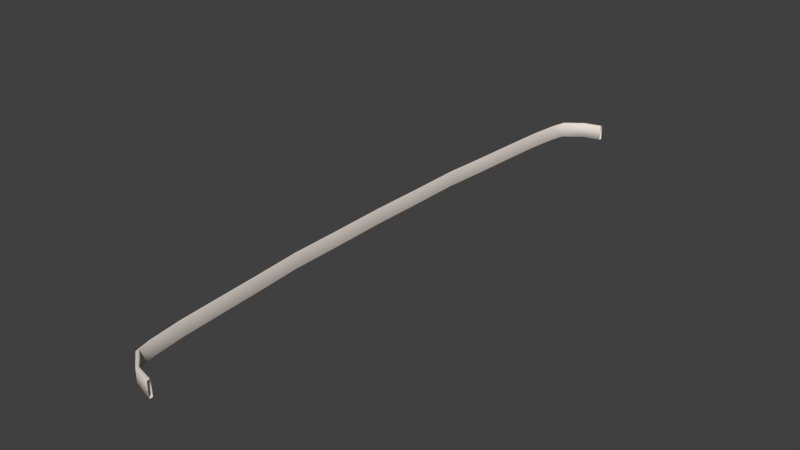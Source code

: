 # Source: rubber-band-chair-looped-half.blend  (saved by Blender 2.76.0; exported with 4.5.12 LTS)
import bpy
from mathutils import Matrix  # noqa: F401  (used for matrix-valued properties, if any)

bpy.ops.wm.read_factory_settings(use_empty=True)
scene = bpy.context.scene
scene.name = 'Scene'

# ---- collections
col_collection_1 = bpy.data.collections.new('Collection 1'); scene.collection.children.link(col_collection_1)

# ---- materials (node trees are filled in below, after node groups)
mat_mat = bpy.data.materials.new('Mat')
mat_mat.alpha_threshold = 0.0
mat_mat.use_transparent_shadow = False
mat_mat.diffuse_color = (0.8, 0.7256, 0.656, 1.0)
mat_mat.roughness = 0.5

# ---- material node trees

# ---- world
world_world = bpy.data.worlds.new('World'); scene.world = world_world
world_world.color = (0.05088, 0.05088, 0.05088)
world_world.use_sun_shadow = False
world_world.sun_shadow_jitter_overblur = 0.0
world_world.cycles.sampling_method = 'MANUAL'
world_world.cycles.sample_map_resolution = 256

# ---- meshes
me_untitled = bpy.data.meshes.new('Untitled')
me_untitled.from_pydata([(-5.21e-07, 3.352, -137.5), (-5.21e-07, 3.352, -136.0), (-5.21e-07, -3.352, -136.0), (-5.21e-07, -3.352, -137.5), (-8.231, 3.352, -135.5), (-8.14, 3.352, -134.0), (-8.14, -3.352, -134.0), (-8.231, -3.352, -135.5), (-16.21, 3.352, -129.3), (-16.03, 3.352, -127.8), (-16.03, -3.352, -127.8), (-16.21, -3.352, -129.3), (-17.85, 3.352, -122.5), (-17.65, 3.352, -121.1), (-17.65, -3.352, -121.1), (-17.85, -3.352, -122.5), (-19.59, 3.352, -108.4), (-19.37, 3.352, -107.2), (-19.37, -3.352, -107.2), (-19.59, -3.352, -108.4), (-20.7, 3.352, -90.93), (-20.47, 3.352, -89.91), (-20.47, -3.352, -89.91), (-20.7, -3.352, -90.93), (-21.86, 3.352, -70.74), (-21.62, 3.352, -69.95), (-21.62, -3.352, -69.95), (-21.86, -3.352, -70.74), (-23.43, 3.352, -48.39), (-23.17, 3.352, -47.85), (-23.17, -3.352, -47.85), (-23.43, -3.352, -48.39), (-23.53, 3.352, -24.57), (-23.26, 3.352, -24.29), (-23.26, -3.352, -24.29), (-23.53, -3.352, -24.57), (-23.89, 3.352, 5.915e-06), (-23.62, 3.352, 5.915e-06), (-23.62, -3.352, 3.783e-06), (-23.89, -3.352, 3.783e-06), (-23.53, 3.352, 24.57), (-23.26, 3.352, 24.29), (-23.26, -3.352, 24.29), (-23.53, -3.352, 24.57), (-23.43, 3.352, 48.39), (-23.17, 3.352, 47.85), (-23.17, -3.352, 47.85), (-23.43, -3.352, 48.39), (-21.86, 3.352, 70.74), (-21.62, 3.352, 69.95), (-21.62, -3.352, 69.95), (-21.86, -3.352, 70.74), (-20.7, 3.352, 90.93), (-20.47, 3.352, 89.91), (-20.47, -3.352, 89.91), (-20.7, -3.352, 90.93), (-19.59, 3.352, 108.4), (-19.37, 3.352, 107.2), (-19.37, -3.352, 107.2), (-19.59, -3.352, 108.4), (-17.85, 3.352, 122.5), (-17.65, 3.352, 121.1), (-17.65, -3.352, 121.1), (-17.85, -3.352, 122.5), (-16.21, 3.352, 129.3), (-16.03, 3.352, 127.8), (-16.03, -3.352, 127.8), (-16.21, -3.352, 129.3), (-8.231, 3.352, 135.5), (-8.14, 3.352, 134.0), (-8.14, -3.352, 134.0), (-8.231, -3.352, 135.5), (-5.21e-07, 3.352, 137.5), (-5.21e-07, 3.352, 136.0), (-5.21e-07, -3.352, 136.0), (-5.21e-07, -3.352, 137.5), (-5.21e-07, -3.476, -136.3), (-5.21e-07, 3.476, -137.2), (-5.21e-07, -3.476, -137.2), (-8.16, -3.476, -134.3), (-5.21e-07, 3.476, -136.3), (-8.211, 3.476, -135.1), (-8.211, -3.476, -135.1), (-16.07, -3.476, -128.2), (-8.16, 3.476, -134.3), (-16.17, 3.476, -129.0), (-16.17, -3.476, -129.0), (-17.7, -3.476, -121.4), (-16.07, 3.476, -128.2), (-17.81, 3.476, -122.2), (-17.81, -3.476, -122.2), (-19.42, -3.476, -107.4), (-17.7, 3.476, -121.4), (-19.55, 3.476, -108.1), (-19.55, -3.476, -108.1), (-20.52, -3.476, -90.14), (-19.42, 3.476, -107.4), (-20.65, 3.476, -90.71), (-20.65, -3.476, -90.71), (-21.67, -3.476, -70.12), (-20.52, 3.476, -90.14), (-21.81, 3.476, -70.56), (-21.81, -3.476, -70.56), (-23.23, -3.476, -47.97), (-21.67, 3.476, -70.12), (-23.37, 3.476, -48.27), (-23.32, 3.476, -24.35), (-23.83, 3.476, 5.954e-06), (-23.47, -3.476, -24.51), (-23.68, -3.476, 3.744e-06), (-23.23, 3.476, -47.97), (-23.47, 3.476, -24.51), (-23.37, -3.476, -48.27), (-23.32, -3.476, -24.35), (-23.32, 3.476, 24.35), (-23.37, 3.476, 48.27), (-23.47, -3.476, 24.51), (-23.23, -3.476, 47.97), (-23.68, 3.476, 5.954e-06), (-23.47, 3.476, 24.51), (-23.83, -3.476, 3.744e-06), (-23.32, -3.476, 24.35), (-23.23, 3.476, 47.97), (-21.81, 3.476, 70.56), (-23.37, -3.476, 48.27), (-21.67, -3.476, 70.12), (-21.67, 3.476, 70.12), (-20.65, 3.476, 90.71), (-21.81, -3.476, 70.56), (-20.52, -3.476, 90.14), (-20.52, 3.476, 90.14), (-19.55, 3.476, 108.1), (-20.65, -3.476, 90.71), (-19.42, -3.476, 107.4), (-19.42, 3.476, 107.4), (-17.81, 3.476, 122.2), (-19.55, -3.476, 108.1), (-17.7, -3.476, 121.4), (-17.7, 3.476, 121.4), (-16.17, 3.476, 129.0), (-17.81, -3.476, 122.2), (-16.07, -3.476, 128.2), (-16.07, 3.476, 128.2), (-8.211, 3.476, 135.1), (-16.17, -3.476, 129.0), (-8.16, -3.476, 134.3), (-8.16, 3.476, 134.3), (-5.21e-07, 3.476, 137.2), (-8.211, -3.476, 135.1), (-5.21e-07, -3.476, 136.3), (-5.21e-07, 3.476, 136.3), (-5.21e-07, -3.476, 137.2)], [], [(81, 84, 80, 77), (5, 6, 2, 1), (79, 82, 78, 76), (7, 4, 0, 3), (85, 88, 84, 81), (9, 10, 6, 5), (83, 86, 82, 79), (11, 8, 4, 7), (89, 92, 88, 85), (13, 14, 10, 9), (87, 90, 86, 83), (15, 12, 8, 11), (93, 96, 92, 89), (17, 18, 14, 13), (91, 94, 90, 87), (19, 16, 12, 15), (97, 100, 96, 93), (21, 22, 18, 17), (95, 98, 94, 91), (23, 20, 16, 19), (101, 104, 100, 97), (25, 26, 22, 21), (99, 102, 98, 95), (27, 24, 20, 23), (105, 110, 104, 101), (29, 30, 26, 25), (103, 112, 102, 99), (31, 28, 24, 27), (111, 106, 110, 105), (33, 34, 30, 29), (113, 108, 112, 103), (35, 32, 28, 31), (107, 118, 106, 111), (37, 38, 34, 33), (109, 120, 108, 113), (39, 36, 32, 35), (119, 114, 118, 107), (41, 42, 38, 37), (121, 116, 120, 109), (43, 40, 36, 39), (115, 122, 114, 119), (45, 46, 42, 41), (117, 124, 116, 121), (47, 44, 40, 43), (123, 126, 122, 115), (49, 50, 46, 45), (125, 128, 124, 117), (51, 48, 44, 47), (127, 130, 126, 123), (53, 54, 50, 49), (129, 132, 128, 125), (55, 52, 48, 51), (131, 134, 130, 127), (57, 58, 54, 53), (133, 136, 132, 129), (59, 56, 52, 55), (135, 138, 134, 131), (61, 62, 58, 57), (137, 140, 136, 133), (63, 60, 56, 59), (139, 142, 138, 135), (65, 66, 62, 61), (141, 144, 140, 137), (67, 64, 60, 63), (143, 146, 142, 139), (69, 70, 66, 65), (145, 148, 144, 141), (71, 68, 64, 67), (147, 150, 146, 143), (73, 74, 70, 69), (149, 151, 148, 145), (75, 72, 68, 71), (1, 80, 84, 5), (4, 81, 77, 0), (3, 78, 82, 7), (6, 79, 76, 2), (5, 84, 88, 9), (8, 85, 81, 4), (7, 82, 86, 11), (10, 83, 79, 6), (9, 88, 92, 13), (12, 89, 85, 8), (11, 86, 90, 15), (14, 87, 83, 10), (13, 92, 96, 17), (16, 93, 89, 12), (15, 90, 94, 19), (18, 91, 87, 14), (17, 96, 100, 21), (20, 97, 93, 16), (19, 94, 98, 23), (22, 95, 91, 18), (21, 100, 104, 25), (24, 101, 97, 20), (23, 98, 102, 27), (26, 99, 95, 22), (25, 104, 110, 29), (28, 105, 101, 24), (27, 102, 112, 31), (30, 103, 99, 26), (29, 110, 106, 33), (32, 111, 105, 28), (31, 112, 108, 35), (34, 113, 103, 30), (33, 106, 118, 37), (36, 107, 111, 32), (35, 108, 120, 39), (38, 109, 113, 34), (37, 118, 114, 41), (40, 119, 107, 36), (39, 120, 116, 43), (42, 121, 109, 38), (41, 114, 122, 45), (44, 115, 119, 40), (43, 116, 124, 47), (46, 117, 121, 42), (45, 122, 126, 49), (48, 123, 115, 44), (47, 124, 128, 51), (50, 125, 117, 46), (49, 126, 130, 53), (52, 127, 123, 48), (51, 128, 132, 55), (54, 129, 125, 50), (53, 130, 134, 57), (56, 131, 127, 52), (55, 132, 136, 59), (58, 133, 129, 54), (57, 134, 138, 61), (60, 135, 131, 56), (59, 136, 140, 63), (62, 137, 133, 58), (61, 138, 142, 65), (64, 139, 135, 60), (63, 140, 144, 67), (66, 141, 137, 62), (65, 142, 146, 69), (68, 143, 139, 64), (67, 144, 148, 71), (70, 145, 141, 66), (69, 146, 150, 73), (72, 147, 143, 68), (71, 148, 151, 75), (74, 149, 145, 70)])
me_untitled.polygons.foreach_set('use_smooth', [True] * 144)
_k = set([(76, 79), (77, 81), (78, 82), (79, 83), (80, 84), (81, 85), (82, 86), (83, 87), (84, 88), (85, 89), (86, 90), (87, 91), (88, 92), (89, 93), (90, 94), (91, 95), (92, 96), (93, 97), (94, 98), (95, 99), (96, 100), (97, 101), (98, 102), (99, 103), (100, 104), (101, 105), (102, 112), (103, 113), (104, 110), (105, 111), (106, 110), (106, 118), (107, 111), (107, 119), (108, 112), (108, 120), (109, 113), (109, 121), (114, 118), (114, 122), (115, 119), (115, 123), (116, 120), (116, 124), (117, 121), (117, 125), (122, 126), (123, 127), (124, 128), (125, 129), (126, 130), (127, 131), (128, 132), (129, 133), (130, 134), (131, 135), (132, 136), (133, 137), (134, 138), (135, 139), (136, 140), (137, 141), (138, 142), (139, 143), (140, 144), (141, 145), (142, 146), (143, 147), (144, 148), (145, 149), (146, 150), (148, 151)])
me_untitled.attributes.new('sharp_edge', 'BOOLEAN', 'EDGE').data.foreach_set('value', [ (min(e.vertices), max(e.vertices)) in _k for e in me_untitled.edges])
_uv = me_untitled.uv_layers.new(name='UVW')
_uv.uv.foreach_set('vector', [0.05551, 0.7222, 0.1945, 0.7222, 0.1945, 0.75, 0.05551, 0.75, 0.25, 0.7222, 0.5, 0.7222, 0.5, 0.75, 0.25, 0.75, 0.5555, 0.7222, 0.6945, 0.7222, 0.6945, 0.75, 0.5555, 0.75, 0.75, 0.7222, 1.0, 0.7222, 1.0, 0.75, 0.75, 0.75, 0.05551, 0.6944, 0.1945, 0.6944, 0.1945, 0.7222, 0.05551, 0.7222, 0.25, 0.6944, 0.5, 0.6944, 0.5, 0.7222, 0.25, 0.7222, 0.5555, 0.6944, 0.6945, 0.6944, 0.6945, 0.7222, 0.5555, 0.7222, 0.75, 0.6944, 1.0, 0.6944, 1.0, 0.7222, 0.75, 0.7222, 0.05551, 0.6667, 0.1945, 0.6667, 0.1945, 0.6944, 0.05551, 0.6944, 0.25, 0.6667, 0.5, 0.6667, 0.5, 0.6944, 0.25, 0.6944, 0.5555, 0.6667, 0.6945, 0.6667, 0.6945, 0.6944, 0.5555, 0.6944, 0.75, 0.6667, 1.0, 0.6667, 1.0, 0.6944, 0.75, 0.6944, 0.05551, 0.6389, 0.1945, 0.6389, 0.1945, 0.6667, 0.05551, 0.6667, 0.25, 0.6389, 0.5, 0.6389, 0.5, 0.6667, 0.25, 0.6667, 0.5555, 0.6389, 0.6945, 0.6389, 0.6945, 0.6667, 0.5555, 0.6667, 0.75, 0.6389, 1.0, 0.6389, 1.0, 0.6667, 0.75, 0.6667, 0.05551, 0.6111, 0.1945, 0.6111, 0.1945, 0.6389, 0.05551, 0.6389, 0.25, 0.6111, 0.5, 0.6111, 0.5, 0.6389, 0.25, 0.6389, 0.5555, 0.6111, 0.6945, 0.6111, 0.6945, 0.6389, 0.5555, 0.6389, 0.75, 0.6111, 1.0, 0.6111, 1.0, 0.6389, 0.75, 0.6389, 0.05551, 0.5833, 0.1945, 0.5833, 0.1945, 0.6111, 0.05551, 0.6111, 0.25, 0.5833, 0.5, 0.5833, 0.5, 0.6111, 0.25, 0.6111, 0.5555, 0.5833, 0.6945, 0.5833, 0.6945, 0.6111, 0.5555, 0.6111, 0.75, 0.5833, 1.0, 0.5833, 1.0, 0.6111, 0.75, 0.6111, 0.05551, 0.5556, 0.1945, 0.5556, 0.1945, 0.5833, 0.05551, 0.5833, 0.25, 0.5556, 0.5, 0.5556, 0.5, 0.5833, 0.25, 0.5833, 0.5555, 0.5556, 0.6945, 0.5556, 0.6945, 0.5833, 0.5555, 0.5833, 0.75, 0.5556, 1.0, 0.5556, 1.0, 0.5833, 0.75, 0.5833, 0.05551, 0.5278, 0.1945, 0.5278, 0.1945, 0.5556, 0.05551, 0.5556, 0.25, 0.5278, 0.5, 0.5278, 0.5, 0.5556, 0.25, 0.5556, 0.5555, 0.5278, 0.6945, 0.5278, 0.6945, 0.5556, 0.5555, 0.5556, 0.75, 0.5278, 1.0, 0.5278, 1.0, 0.5556, 0.75, 0.5556, 0.05551, 0.5, 0.1945, 0.5, 0.1945, 0.5278, 0.05551, 0.5278, 0.25, 0.5, 0.5, 0.5, 0.5, 0.5278, 0.25, 0.5278, 0.5555, 0.5, 0.6945, 0.5, 0.6945, 0.5278, 0.5555, 0.5278, 0.75, 0.5, 1.0, 0.5, 1.0, 0.5278, 0.75, 0.5278, 0.05551, 0.4722, 0.1945, 0.4722, 0.1945, 0.5, 0.05551, 0.5, 0.25, 0.4722, 0.5, 0.4722, 0.5, 0.5, 0.25, 0.5, 0.5555, 0.4722, 0.6945, 0.4722, 0.6945, 0.5, 0.5555, 0.5, 0.75, 0.4722, 1.0, 0.4722, 1.0, 0.5, 0.75, 0.5, 0.05551, 0.4444, 0.1945, 0.4444, 0.1945, 0.4722, 0.05551, 0.4722, 0.25, 0.4444, 0.5, 0.4444, 0.5, 0.4722, 0.25, 0.4722, 0.5555, 0.4444, 0.6945, 0.4444, 0.6945, 0.4722, 0.5555, 0.4722, 0.75, 0.4444, 1.0, 0.4444, 1.0, 0.4722, 0.75, 0.4722, 0.05551, 0.4167, 0.1945, 0.4167, 0.1945, 0.4444, 0.05551, 0.4444, 0.25, 0.4167, 0.5, 0.4167, 0.5, 0.4444, 0.25, 0.4444, 0.5555, 0.4167, 0.6945, 0.4167, 0.6945, 0.4444, 0.5555, 0.4444, 0.75, 0.4167, 1.0, 0.4167, 1.0, 0.4444, 0.75, 0.4444, 0.05551, 0.3889, 0.1945, 0.3889, 0.1945, 0.4167, 0.05551, 0.4167, 0.25, 0.3889, 0.5, 0.3889, 0.5, 0.4167, 0.25, 0.4167, 0.5555, 0.3889, 0.6945, 0.3889, 0.6945, 0.4167, 0.5555, 0.4167, 0.75, 0.3889, 1.0, 0.3889, 1.0, 0.4167, 0.75, 0.4167, 0.05551, 0.3611, 0.1945, 0.3611, 0.1945, 0.3889, 0.05551, 0.3889, 0.25, 0.3611, 0.5, 0.3611, 0.5, 0.3889, 0.25, 0.3889, 0.5555, 0.3611, 0.6945, 0.3611, 0.6945, 0.3889, 0.5555, 0.3889, 0.75, 0.3611, 1.0, 0.3611, 1.0, 0.3889, 0.75, 0.3889, 0.05551, 0.3333, 0.1945, 0.3333, 0.1945, 0.3611, 0.05551, 0.3611, 0.25, 0.3333, 0.5, 0.3333, 0.5, 0.3611, 0.25, 0.3611, 0.5555, 0.3333, 0.6945, 0.3333, 0.6945, 0.3611, 0.5555, 0.3611, 0.75, 0.3333, 1.0, 0.3333, 1.0, 0.3611, 0.75, 0.3611, 0.05551, 0.3056, 0.1945, 0.3056, 0.1945, 0.3333, 0.05551, 0.3333, 0.25, 0.3056, 0.5, 0.3056, 0.5, 0.3333, 0.25, 0.3333, 0.5555, 0.3056, 0.6945, 0.3056, 0.6945, 0.3333, 0.5555, 0.3333, 0.75, 0.3056, 1.0, 0.3056, 1.0, 0.3333, 0.75, 0.3333, 0.05551, 0.2778, 0.1945, 0.2778, 0.1945, 0.3056, 0.05551, 0.3056, 0.25, 0.2778, 0.5, 0.2778, 0.5, 0.3056, 0.25, 0.3056, 0.5555, 0.2778, 0.6945, 0.2778, 0.6945, 0.3056, 0.5555, 0.3056, 0.75, 0.2778, 1.0, 0.2778, 1.0, 0.3056, 0.75, 0.3056, 0.05551, 0.25, 0.1945, 0.25, 0.1945, 0.2778, 0.05551, 0.2778, 0.25, 0.25, 0.5, 0.25, 0.5, 0.2778, 0.25, 0.2778, 0.5555, 0.25, 0.6945, 0.25, 0.6945, 0.2778, 0.5555, 0.2778, 0.75, 0.25, 1.0, 0.25, 1.0, 0.2778, 0.75, 0.2778, 0.25, 0.75, 0.1945, 0.75, 0.1945, 0.7222, 0.25, 0.7222, 0.0, 0.7222, 0.05551, 0.7222, 0.05551, 0.75, 0.0, 0.75, 0.75, 0.75, 0.6945, 0.75, 0.6945, 0.7222, 0.75, 0.7222, 0.5, 0.7222, 0.5555, 0.7222, 0.5555, 0.75, 0.5, 0.75, 0.25, 0.7222, 0.1945, 0.7222, 0.1945, 0.6944, 0.25, 0.6944, 0.0, 0.6944, 0.05551, 0.6944, 0.05551, 0.7222, 0.0, 0.7222, 0.75, 0.7222, 0.6945, 0.7222, 0.6945, 0.6944, 0.75, 0.6944, 0.5, 0.6944, 0.5555, 0.6944, 0.5555, 0.7222, 0.5, 0.7222, 0.25, 0.6944, 0.1945, 0.6944, 0.1945, 0.6667, 0.25, 0.6667, 0.0, 0.6667, 0.05551, 0.6667, 0.05551, 0.6944, 0.0, 0.6944, 0.75, 0.6944, 0.6945, 0.6944, 0.6945, 0.6667, 0.75, 0.6667, 0.5, 0.6667, 0.5555, 0.6667, 0.5555, 0.6944, 0.5, 0.6944, 0.25, 0.6667, 0.1945, 0.6667, 0.1945, 0.6389, 0.25, 0.6389, 0.0, 0.6389, 0.05551, 0.6389, 0.05551, 0.6667, 0.0, 0.6667, 0.75, 0.6667, 0.6945, 0.6667, 0.6945, 0.6389, 0.75, 0.6389, 0.5, 0.6389, 0.5555, 0.6389, 0.5555, 0.6667, 0.5, 0.6667, 0.25, 0.6389, 0.1945, 0.6389, 0.1945, 0.6111, 0.25, 0.6111, 0.0, 0.6111, 0.05551, 0.6111, 0.05551, 0.6389, 0.0, 0.6389, 0.75, 0.6389, 0.6945, 0.6389, 0.6945, 0.6111, 0.75, 0.6111, 0.5, 0.6111, 0.5555, 0.6111, 0.5555, 0.6389, 0.5, 0.6389, 0.25, 0.6111, 0.1945, 0.6111, 0.1945, 0.5833, 0.25, 0.5833, 0.0, 0.5833, 0.05551, 0.5833, 0.05551, 0.6111, 0.0, 0.6111, 0.75, 0.6111, 0.6945, 0.6111, 0.6945, 0.5833, 0.75, 0.5833, 0.5, 0.5833, 0.5555, 0.5833, 0.5555, 0.6111, 0.5, 0.6111, 0.25, 0.5833, 0.1945, 0.5833, 0.1945, 0.5556, 0.25, 0.5556, 0.0, 0.5556, 0.05551, 0.5556, 0.05551, 0.5833, 0.0, 0.5833, 0.75, 0.5833, 0.6945, 0.5833, 0.6945, 0.5556, 0.75, 0.5556, 0.5, 0.5556, 0.5555, 0.5556, 0.5555, 0.5833, 0.5, 0.5833, 0.25, 0.5556, 0.1945, 0.5556, 0.1945, 0.5278, 0.25, 0.5278, 0.0, 0.5278, 0.05551, 0.5278, 0.05551, 0.5556, 0.0, 0.5556, 0.75, 0.5556, 0.6945, 0.5556, 0.6945, 0.5278, 0.75, 0.5278, 0.5, 0.5278, 0.5555, 0.5278, 0.5555, 0.5556, 0.5, 0.5556, 0.25, 0.5278, 0.1945, 0.5278, 0.1945, 0.5, 0.25, 0.5, 0.0, 0.5, 0.05551, 0.5, 0.05551, 0.5278, 0.0, 0.5278, 0.75, 0.5278, 0.6945, 0.5278, 0.6945, 0.5, 0.75, 0.5, 0.5, 0.5, 0.5555, 0.5, 0.5555, 0.5278, 0.5, 0.5278, 0.25, 0.5, 0.1945, 0.5, 0.1945, 0.4722, 0.25, 0.4722, 0.0, 0.4722, 0.05551, 0.4722, 0.05551, 0.5, 0.0, 0.5, 0.75, 0.5, 0.6945, 0.5, 0.6945, 0.4722, 0.75, 0.4722, 0.5, 0.4722, 0.5555, 0.4722, 0.5555, 0.5, 0.5, 0.5, 0.25, 0.4722, 0.1945, 0.4722, 0.1945, 0.4444, 0.25, 0.4444, 0.0, 0.4444, 0.05551, 0.4444, 0.05551, 0.4722, 0.0, 0.4722, 0.75, 0.4722, 0.6945, 0.4722, 0.6945, 0.4444, 0.75, 0.4444, 0.5, 0.4444, 0.5555, 0.4444, 0.5555, 0.4722, 0.5, 0.4722, 0.25, 0.4444, 0.1945, 0.4444, 0.1945, 0.4167, 0.25, 0.4167, 0.0, 0.4167, 0.05551, 0.4167, 0.05551, 0.4444, 0.0, 0.4444, 0.75, 0.4444, 0.6945, 0.4444, 0.6945, 0.4167, 0.75, 0.4167, 0.5, 0.4167, 0.5555, 0.4167, 0.5555, 0.4444, 0.5, 0.4444, 0.25, 0.4167, 0.1945, 0.4167, 0.1945, 0.3889, 0.25, 0.3889, 0.0, 0.3889, 0.05551, 0.3889, 0.05551, 0.4167, 0.0, 0.4167, 0.75, 0.4167, 0.6945, 0.4167, 0.6945, 0.3889, 0.75, 0.3889, 0.5, 0.3889, 0.5555, 0.3889, 0.5555, 0.4167, 0.5, 0.4167, 0.25, 0.3889, 0.1945, 0.3889, 0.1945, 0.3611, 0.25, 0.3611, 0.0, 0.3611, 0.05551, 0.3611, 0.05551, 0.3889, 0.0, 0.3889, 0.75, 0.3889, 0.6945, 0.3889, 0.6945, 0.3611, 0.75, 0.3611, 0.5, 0.3611, 0.5555, 0.3611, 0.5555, 0.3889, 0.5, 0.3889, 0.25, 0.3611, 0.1945, 0.3611, 0.1945, 0.3333, 0.25, 0.3333, 0.0, 0.3333, 0.05551, 0.3333, 0.05551, 0.3611, 0.0, 0.3611, 0.75, 0.3611, 0.6945, 0.3611, 0.6945, 0.3333, 0.75, 0.3333, 0.5, 0.3333, 0.5555, 0.3333, 0.5555, 0.3611, 0.5, 0.3611, 0.25, 0.3333, 0.1945, 0.3333, 0.1945, 0.3056, 0.25, 0.3056, 0.0, 0.3056, 0.05551, 0.3056, 0.05551, 0.3333, 0.0, 0.3333, 0.75, 0.3333, 0.6945, 0.3333, 0.6945, 0.3056, 0.75, 0.3056, 0.5, 0.3056, 0.5555, 0.3056, 0.5555, 0.3333, 0.5, 0.3333, 0.25, 0.3056, 0.1945, 0.3056, 0.1945, 0.2778, 0.25, 0.2778, 0.0, 0.2778, 0.05551, 0.2778, 0.05551, 0.3056, 0.0, 0.3056, 0.75, 0.3056, 0.6945, 0.3056, 0.6945, 0.2778, 0.75, 0.2778, 0.5, 0.2778, 0.5555, 0.2778, 0.5555, 0.3056, 0.5, 0.3056, 0.25, 0.2778, 0.1945, 0.2778, 0.1945, 0.25, 0.25, 0.25, 0.0, 0.25, 0.05551, 0.25, 0.05551, 0.2778, 0.0, 0.2778, 0.75, 0.2778, 0.6945, 0.2778, 0.6945, 0.25, 0.75, 0.25, 0.5, 0.25, 0.5555, 0.25, 0.5555, 0.2778, 0.5, 0.2778])
me_untitled.materials.append(mat_mat)
me_untitled.use_remesh_preserve_volume = False
me_untitled.use_remesh_preserve_attributes = False
me_untitled.use_mirror_vertex_groups = False
me_untitled.update()
me_untitled.normals_split_custom_set([tuple(v) for v in zip(*[iter([-2.21e-08, 1.0, -3.778e-09, -3.781e-08, 1.0, -6.465e-09, 0.0, 1.0, 0.0, 0.0, 1.0, 0.0, 0.3654, 0.5888, 0.721, 0.3646, -0.5889, 0.7213, 0.1871, -0.6043, 0.7745, 0.1934, 0.6154, 0.7641, 2.07e-08, -1.0, 1.787e-07, 1.21e-08, -1.0, -8.28e-09, 0.0, -1.0, -2.712e-07, 0.0, -1.0, -2.712e-07, -0.3598, -0.5397, -0.7611, -0.3604, 0.5397, -0.7608, -0.2128, 0.5287, -0.8217, -0.2148, -0.5236, -0.8244, -1.296e-07, 1.0, -5.491e-08, -3.982e-07, 1.0, -2.308e-07, -3.781e-08, 1.0, -6.465e-09, -2.21e-08, 1.0, -3.778e-09, 0.7863, 0.463, 0.4091, 0.7856, -0.4631, 0.4102, 0.3646, -0.5889, 0.7213, 0.3654, 0.5888, 0.721, 3.906e-07, -1.0, 3.983e-08, 1.057e-07, -1.0, 3.804e-07, 1.21e-08, -1.0, -8.28e-09, 2.07e-08, -1.0, 1.787e-07, -0.7154, -0.4855, -0.5025, -0.716, 0.4854, -0.5017, -0.3604, 0.5397, -0.7608, -0.3598, -0.5397, -0.7611, -5.049e-07, 1.0, -2.89e-07, -3.372e-07, 1.0, -7.307e-08, -3.982e-07, 1.0, -2.308e-07, -1.296e-07, 1.0, -5.491e-08, 0.9427, 0.2964, 0.1534, 0.9427, -0.2964, 0.1534, 0.7856, -0.4631, 0.4102, 0.7863, 0.463, 0.4091, 2.847e-07, -1.0, -5.036e-08, 4.997e-07, -1.0, -1.123e-07, 1.057e-07, -1.0, 3.804e-07, 3.906e-07, -1.0, 3.983e-08, -0.9163, -0.357, -0.1818, -0.9162, 0.357, -0.1819, -0.716, 0.4854, -0.5017, -0.7154, -0.4855, -0.5025, -3.099e-07, 1.0, -4.288e-08, -2.84e-07, 1.0, -6.04e-08, -3.372e-07, 1.0, -7.307e-08, -5.049e-07, 1.0, -2.89e-07, 0.9666, 0.2434, 0.08075, 0.9666, -0.2434, 0.08058, 0.9427, -0.2964, 0.1534, 0.9427, 0.2964, 0.1534, 3.253e-07, -1.0, 1.751e-07, 2.593e-07, -1.0, -2.245e-08, 4.997e-07, -1.0, -1.123e-07, 2.847e-07, -1.0, -5.036e-08, -0.9534, -0.2857, -0.09754, -0.9533, 0.2857, -0.09773, -0.9162, 0.357, -0.1819, -0.9163, -0.357, -0.1818, -3.547e-07, 1.0, -7.488e-08, -1.028e-06, 1.0, -1.89e-07, -2.84e-07, 1.0, -6.04e-08, -3.099e-07, 1.0, -4.288e-08, 0.9711, 0.2315, 0.05784, 0.9711, -0.2315, 0.0576, 0.9666, -0.2434, 0.08058, 0.9666, 0.2434, 0.08075, 3.463e-07, -1.0, 2.636e-08, 3.342e-07, -1.0, 1.807e-07, 2.593e-07, -1.0, -2.245e-08, 3.253e-07, -1.0, 1.751e-07, -0.9669, -0.2482, -0.05934, -0.9669, 0.2482, -0.05958, -0.9533, 0.2857, -0.09773, -0.9534, -0.2857, -0.09754, -1.109e-06, 1.0, -2.025e-07, -1.155e-06, 1.0, -2.074e-07, -1.028e-06, 1.0, -1.89e-07, -3.547e-07, 1.0, -7.488e-08, 0.9698, 0.2356, 0.06353, 0.9698, -0.2356, 0.06327, 0.9711, -0.2315, 0.0576, 0.9711, 0.2315, 0.05784, 4.698e-07, -1.0, 7.196e-08, 3.638e-07, -1.0, 1.748e-08, 3.342e-07, -1.0, 1.807e-07, 3.463e-07, -1.0, 2.636e-08, -0.9672, -0.2466, -0.06009, -0.9672, 0.2466, -0.06034, -0.9669, 0.2482, -0.05958, -0.9669, -0.2482, -0.05934, -1.206e-06, 1.0, -1.949e-07, -1.412e-06, 1.0, -1.338e-07, -1.155e-06, 1.0, -2.074e-07, -1.109e-06, 1.0, -2.025e-07, 0.9748, 0.221, 0.02922, 0.9748, -0.221, 0.02904, 0.9698, -0.2356, 0.06327, 0.9698, 0.2356, 0.06353, 1.289e-06, -1.0, 1.272e-07, 6.279e-07, -1.0, 8.84e-08, 3.638e-07, -1.0, 1.748e-08, 4.698e-07, -1.0, 7.196e-08, -0.9688, -0.2441, -0.04258, -0.9688, 0.2441, -0.04277, -0.9672, 0.2466, -0.06034, -0.9672, -0.2466, -0.06009, -1.283e-06, 1.0, -1.181e-07, -9.227e-07, 1.0, -1.157e-07, -1.412e-06, 1.0, -1.338e-07, -1.206e-06, 1.0, -1.949e-07, 0.9768, 0.2141, 0.009737, 0.9768, -0.2141, 0.00948, 0.9748, -0.221, 0.02904, 0.9748, 0.221, 0.02922, 9.189e-07, -1.0, 1.322e-07, 1.272e-06, -1.0, 1.35e-07, 6.279e-07, -1.0, 8.84e-08, 1.289e-06, -1.0, 1.272e-07, -0.9736, -0.2283, -0.008433, -0.9735, 0.2283, -0.008679, -0.9688, 0.2441, -0.04277, -0.9688, -0.2441, -0.04258, 4.018e-13, 1.0, -1.145e-07, 3.944e-13, 1.0, -1.145e-07, -9.227e-07, 1.0, -1.157e-07, -1.283e-06, 1.0, -1.181e-07, 0.9765, 0.2156, -2.214e-08, 0.9765, -0.2156, -0.0002171, 0.9768, -0.2141, 0.00948, 0.9768, 0.2141, 0.009737, 7.171e-14, -1.0, 1.226e-07, 7.305e-14, -1.0, 1.226e-07, 1.272e-06, -1.0, 1.35e-07, 9.189e-07, -1.0, 1.322e-07, -0.9734, -0.229, -2.067e-06, -0.9734, 0.229, -0.0002077, -0.9735, 0.2283, -0.008679, -0.9736, -0.2283, -0.008433, 1.272e-06, 1.0, -1.309e-07, 9.189e-07, 1.0, -1.199e-07, 3.944e-13, 1.0, -1.145e-07, 4.018e-13, 1.0, -1.145e-07, 0.9768, 0.2141, -0.009737, 0.9768, -0.2141, -0.009992, 0.9765, -0.2156, -0.0002171, 0.9765, 0.2156, -2.214e-08, -9.227e-07, -1.0, 1.114e-07, -1.283e-06, -1.0, 1.053e-07, 7.305e-14, -1.0, 1.226e-07, 7.171e-14, -1.0, 1.226e-07, -0.9735, -0.2283, 0.008436, -0.9736, 0.2283, 0.008189, -0.9734, 0.229, -0.0002077, -0.9734, -0.229, -2.067e-06, 6.279e-07, 1.0, -1.566e-07, 1.289e-06, 1.0, -1.402e-07, 9.189e-07, 1.0, -1.199e-07, 1.272e-06, 1.0, -1.309e-07, 0.9748, 0.221, -0.02922, 0.9748, -0.221, -0.02943, 0.9768, -0.2141, -0.009992, 0.9768, 0.2141, -0.009737, -1.412e-06, -1.0, 1.195e-07, -1.206e-06, -1.0, 1.924e-07, -1.283e-06, -1.0, 1.053e-07, -9.227e-07, -1.0, 1.114e-07, -0.9688, -0.2441, 0.04258, -0.9688, 0.2441, 0.04241, -0.9736, 0.2283, 0.008189, -0.9735, -0.2283, 0.008436, 3.638e-07, 1.0, -6.733e-08, 4.698e-07, 1.0, -1.481e-07, 1.289e-06, 1.0, -1.402e-07, 6.279e-07, 1.0, -1.566e-07, 0.9698, 0.2356, -0.06353, 0.9697, -0.2356, -0.06379, 0.9748, -0.221, -0.02943, 0.9748, 0.221, -0.02922, -1.155e-06, -1.0, 2.074e-07, -1.109e-06, -1.0, 2.025e-07, -1.206e-06, -1.0, 1.924e-07, -1.412e-06, -1.0, 1.195e-07, -0.9672, -0.2466, 0.06009, -0.9672, 0.2467, 0.05984, -0.9688, 0.2441, 0.04241, -0.9688, -0.2441, 0.04258, 3.342e-07, 1.0, -1.469e-07, 3.463e-07, 1.0, -6.422e-08, 4.698e-07, 1.0, -1.481e-07, 3.638e-07, 1.0, -6.733e-08, 0.9711, 0.2315, -0.05784, 0.9711, -0.2315, -0.05808, 0.9697, -0.2356, -0.06379, 0.9698, 0.2356, -0.06353, -1.028e-06, -1.0, 1.928e-07, -3.548e-07, -1.0, 1.127e-07, -1.109e-06, -1.0, 2.025e-07, -1.155e-06, -1.0, 2.074e-07, -0.9669, -0.2482, 0.05934, -0.9669, 0.2482, 0.05912, -0.9672, 0.2467, 0.05984, -0.9672, -0.2466, 0.06009, 2.593e-07, 1.0, -5.974e-08, 3.254e-07, 1.0, -1.461e-07, 3.463e-07, 1.0, -6.422e-08, 3.342e-07, 1.0, -1.469e-07, 0.9666, 0.2434, -0.08075, 0.9665, -0.2434, -0.08096, 0.9711, -0.2315, -0.05808, 0.9711, 0.2315, -0.05784, -2.841e-07, -1.0, 8.838e-08, -3.099e-07, -1.0, -4.88e-08, -3.548e-07, -1.0, 1.127e-07, -1.028e-06, -1.0, 1.928e-07, -0.9534, -0.2857, 0.09754, -0.9534, 0.2857, 0.09738, -0.9669, 0.2482, 0.05912, -0.9669, -0.2482, 0.05934, 4.997e-07, 1.0, -5.89e-08, 2.847e-07, 1.0, -5.247e-08, 3.254e-07, 1.0, -1.461e-07, 2.593e-07, 1.0, -5.974e-08, 0.9427, 0.2964, -0.1534, 0.9426, -0.2965, -0.1536, 0.9665, -0.2434, -0.08096, 0.9666, 0.2434, -0.08075, -3.372e-07, -1.0, -3.362e-08, -5.05e-07, -1.0, 1.576e-07, -3.099e-07, -1.0, -4.88e-08, -2.841e-07, -1.0, 8.838e-08, -0.9162, -0.357, 0.1818, -0.9162, 0.357, 0.1817, -0.9534, 0.2857, 0.09738, -0.9534, -0.2857, 0.09754, 1.057e-07, 1.0, -3.849e-07, 3.906e-07, 1.0, -1.632e-07, 2.847e-07, 1.0, -5.247e-08, 4.997e-07, 1.0, -5.89e-08, 0.7863, 0.463, -0.4091, 0.7865, -0.4631, -0.4086, 0.9426, -0.2965, -0.1536, 0.9427, 0.2964, -0.1534, -3.982e-07, -1.0, 1.245e-07, -1.296e-07, -1.0, 8.121e-09, -5.05e-07, -1.0, 1.576e-07, -3.372e-07, -1.0, -3.362e-08, -0.7154, -0.4855, 0.5025, -0.7147, 0.4854, 0.5036, -0.9162, 0.357, 0.1817, -0.9162, -0.357, 0.1818, 1.21e-08, 1.0, -3.173e-08, 2.07e-08, 1.0, -1.929e-07, 3.906e-07, 1.0, -1.632e-07, 1.057e-07, 1.0, -3.849e-07, 0.3654, 0.5888, -0.721, 0.3659, -0.5888, -0.7207, 0.7865, -0.4631, -0.4086, 0.7863, 0.463, -0.4091, -3.781e-08, -1.0, -1.706e-08, -2.21e-08, -1.0, -1.437e-08, -1.296e-07, -1.0, 8.121e-09, -3.982e-07, -1.0, 1.245e-07, -0.3598, -0.5397, 0.7611, -0.3592, 0.5397, 0.7614, -0.7147, 0.4854, 0.5036, -0.7154, -0.4855, 0.5025, 0.0, 1.0, 1.949e-07, 0.0, 1.0, 1.949e-07, 2.07e-08, 1.0, -1.929e-07, 1.21e-08, 1.0, -3.173e-08, 0.1937, 0.602, -0.7746, 0.1869, -0.6146, -0.7664, 0.3659, -0.5888, -0.7207, 0.3654, 0.5888, -0.721, 0.0, -1.0, -1.059e-08, 0.0, -1.0, -1.059e-08, -2.21e-08, -1.0, -1.437e-08, -3.781e-08, -1.0, -1.706e-08, -0.2148, -0.5237, 0.8244, -0.2126, 0.5191, 0.8278, -0.3592, 0.5397, 0.7614, -0.3598, -0.5397, 0.7611, 0.1934, 0.6154, 0.7641, 0.08461, 0.9372, 0.3384, 0.145, 0.9318, 0.3328, 0.3654, 0.5888, 0.721, -0.3604, 0.5397, -0.7608, -0.1836, 0.9265, -0.3285, -0.0846, 0.9372, -0.3384, -0.2128, 0.5287, -0.8217, -0.2148, -0.5236, -0.8244, -0.08461, -0.9372, -0.3384, -0.1836, -0.9265, -0.3285, -0.3598, -0.5397, -0.7611, 0.3646, -0.5889, 0.7213, 0.145, -0.9318, 0.3328, 0.08461, -0.9372, 0.3384, 0.1871, -0.6043, 0.7745, 0.3654, 0.5888, 0.721, 0.145, 0.9318, 0.3328, 0.3474, 0.8891, 0.298, 0.7863, 0.463, 0.4091, -0.716, 0.4854, -0.5017, -0.5959, 0.7718, -0.2219, -0.1836, 0.9265, -0.3285, -0.3604, 0.5397, -0.7608, -0.3598, -0.5397, -0.7611, -0.1836, -0.9265, -0.3285, -0.5959, -0.7718, -0.2219, -0.7154, -0.4855, -0.5025, 0.7856, -0.4631, 0.4102, 0.3474, -0.8891, 0.298, 0.145, -0.9318, 0.3328, 0.3646, -0.5889, 0.7213, 0.7863, 0.463, 0.4091, 0.3474, 0.8891, 0.298, 0.7317, 0.6621, 0.162, 0.9427, 0.2964, 0.1534, -0.9162, 0.357, -0.1819, -0.8118, 0.5727, -0.1139, -0.5959, 0.7718, -0.2219, -0.716, 0.4854, -0.5017, -0.7154, -0.4855, -0.5025, -0.5959, -0.7718, -0.2219, -0.8118, -0.5726, -0.1139, -0.9163, -0.357, -0.1818, 0.9427, -0.2964, 0.1534, 0.7317, -0.6621, 0.162, 0.3474, -0.8891, 0.298, 0.7856, -0.4631, 0.4102, 0.9427, 0.2964, 0.1534, 0.7317, 0.6621, 0.162, 0.8379, 0.5375, 0.09491, 0.9666, 0.2434, 0.08075, -0.9533, 0.2857, -0.09773, -0.8734, 0.4829, -0.06347, -0.8118, 0.5727, -0.1139, -0.9162, 0.357, -0.1819, -0.9163, -0.357, -0.1818, -0.8118, -0.5726, -0.1139, -0.8734, -0.4829, -0.06347, -0.9534, -0.2857, -0.09754, 0.9666, -0.2434, 0.08058, 0.8379, -0.5375, 0.09491, 0.7317, -0.6621, 0.162, 0.9427, -0.2964, 0.1534, 0.9666, 0.2434, 0.08075, 0.8379, 0.5375, 0.09491, 0.8819, 0.4682, 0.05504, 0.9711, 0.2315, 0.05784, -0.9669, 0.2482, -0.05958, -0.8846, 0.4634, -0.05178, -0.8734, 0.4829, -0.06347, -0.9533, 0.2857, -0.09773, -0.9534, -0.2857, -0.09754, -0.8734, -0.4829, -0.06347, -0.8846, -0.4634, -0.05178, -0.9669, -0.2482, -0.05934, 0.9711, -0.2315, 0.0576, 0.8819, -0.4682, 0.05504, 0.8379, -0.5375, 0.09491, 0.9666, -0.2434, 0.08058, 0.9711, 0.2315, 0.05784, 0.8819, 0.4682, 0.05504, 0.8839, 0.4647, 0.05322, 0.9698, 0.2356, 0.06353, -0.9672, 0.2466, -0.06034, -0.8798, 0.4716, -0.05932, -0.8846, 0.4634, -0.05178, -0.9669, 0.2482, -0.05958, -0.9669, -0.2482, -0.05934, -0.8846, -0.4634, -0.05178, -0.8798, -0.4716, -0.05932, -0.9672, -0.2466, -0.06009, 0.9698, -0.2356, 0.06327, 0.8839, -0.4647, 0.05322, 0.8819, -0.4682, 0.05504, 0.9711, -0.2315, 0.0576, 0.9698, 0.2356, 0.06353, 0.8839, 0.4647, 0.05322, 0.8855, 0.4623, 0.04582, 0.9748, 0.221, 0.02922, -0.9688, 0.2441, -0.04277, -0.8966, 0.4423, -0.01982, -0.8798, 0.4716, -0.05932, -0.9672, 0.2466, -0.06034, -0.9672, -0.2466, -0.06009, -0.8798, -0.4716, -0.05932, -0.8966, -0.4423, -0.01982, -0.9688, -0.2441, -0.04258, 0.9748, -0.221, 0.02904, 0.8855, -0.4623, 0.04582, 0.8839, -0.4647, 0.05322, 0.9698, -0.2356, 0.06327, 0.9748, 0.221, 0.02922, 0.8855, 0.4623, 0.04582, 0.9023, 0.431, 0.007164, 0.9768, 0.2141, 0.009737, -0.9735, 0.2283, -0.008679, -0.9018, 0.432, -0.009642, -0.8966, 0.4423, -0.01982, -0.9688, 0.2441, -0.04277, -0.9688, -0.2441, -0.04258, -0.8966, -0.4423, -0.01982, -0.9018, -0.432, -0.009642, -0.9736, -0.2283, -0.008433, 0.9768, -0.2141, 0.00948, 0.9023, -0.431, 0.007164, 0.8855, -0.4623, 0.04582, 0.9748, -0.221, 0.02904, 0.9768, 0.2141, 0.009737, 0.9023, 0.431, 0.007164, 0.9012, 0.4334, -4.108e-08, 0.9765, 0.2156, -2.214e-08, -0.9734, 0.229, -0.0002077, -0.9012, 0.4335, -2.185e-08, -0.9018, 0.432, -0.009642, -0.9735, 0.2283, -0.008679, -0.9736, -0.2283, -0.008433, -0.9018, -0.432, -0.009642, -0.9012, -0.4335, 7.559e-08, -0.9734, -0.229, -2.067e-06, 0.9765, -0.2156, -0.0002171, 0.9012, -0.4334, 4.048e-08, 0.9023, -0.431, 0.007164, 0.9768, -0.2141, 0.00948, 0.9765, 0.2156, -2.214e-08, 0.9012, 0.4334, -4.108e-08, 0.9023, 0.431, -0.007164, 0.9768, 0.2141, -0.009737, -0.9736, 0.2283, 0.008189, -0.9018, 0.432, 0.009642, -0.9012, 0.4335, -2.185e-08, -0.9734, 0.229, -0.0002077, -0.9734, -0.229, -2.067e-06, -0.9012, -0.4335, 7.559e-08, -0.9018, -0.432, 0.009642, -0.9735, -0.2283, 0.008436, 0.9768, -0.2141, -0.009992, 0.9023, -0.431, -0.007164, 0.9012, -0.4334, 4.048e-08, 0.9765, -0.2156, -0.0002171, 0.9768, 0.2141, -0.009737, 0.9023, 0.431, -0.007164, 0.8855, 0.4623, -0.04582, 0.9748, 0.221, -0.02922, -0.9688, 0.2441, 0.04241, -0.8966, 0.4423, 0.01982, -0.9018, 0.432, 0.009642, -0.9736, 0.2283, 0.008189, -0.9735, -0.2283, 0.008436, -0.9018, -0.432, 0.009642, -0.8966, -0.4423, 0.01982, -0.9688, -0.2441, 0.04258, 0.9748, -0.221, -0.02943, 0.8855, -0.4623, -0.04582, 0.9023, -0.431, -0.007164, 0.9768, -0.2141, -0.009992, 0.9748, 0.221, -0.02922, 0.8855, 0.4623, -0.04582, 0.8839, 0.4647, -0.05322, 0.9698, 0.2356, -0.06353, -0.9672, 0.2467, 0.05984, -0.8798, 0.4716, 0.05932, -0.8966, 0.4423, 0.01982, -0.9688, 0.2441, 0.04241, -0.9688, -0.2441, 0.04258, -0.8966, -0.4423, 0.01982, -0.8798, -0.4716, 0.05932, -0.9672, -0.2466, 0.06009, 0.9697, -0.2356, -0.06379, 0.8839, -0.4647, -0.05322, 0.8855, -0.4623, -0.04582, 0.9748, -0.221, -0.02943, 0.9698, 0.2356, -0.06353, 0.8839, 0.4647, -0.05322, 0.8819, 0.4682, -0.05504, 0.9711, 0.2315, -0.05784, -0.9669, 0.2482, 0.05912, -0.8846, 0.4634, 0.05178, -0.8798, 0.4716, 0.05932, -0.9672, 0.2467, 0.05984, -0.9672, -0.2466, 0.06009, -0.8798, -0.4716, 0.05932, -0.8846, -0.4634, 0.05178, -0.9669, -0.2482, 0.05934, 0.9711, -0.2315, -0.05808, 0.8819, -0.4682, -0.05504, 0.8839, -0.4647, -0.05322, 0.9697, -0.2356, -0.06379, 0.9711, 0.2315, -0.05784, 0.8819, 0.4682, -0.05504, 0.8379, 0.5375, -0.09491, 0.9666, 0.2434, -0.08075, -0.9534, 0.2857, 0.09738, -0.8734, 0.4829, 0.06347, -0.8846, 0.4634, 0.05178, -0.9669, 0.2482, 0.05912, -0.9669, -0.2482, 0.05934, -0.8846, -0.4634, 0.05178, -0.8734, -0.4829, 0.06347, -0.9534, -0.2857, 0.09754, 0.9665, -0.2434, -0.08096, 0.8379, -0.5375, -0.09491, 0.8819, -0.4682, -0.05504, 0.9711, -0.2315, -0.05808, 0.9666, 0.2434, -0.08075, 0.8379, 0.5375, -0.09491, 0.7317, 0.6621, -0.162, 0.9427, 0.2964, -0.1534, -0.9162, 0.357, 0.1817, -0.8118, 0.5727, 0.1139, -0.8734, 0.4829, 0.06347, -0.9534, 0.2857, 0.09738, -0.9534, -0.2857, 0.09754, -0.8734, -0.4829, 0.06347, -0.8118, -0.5727, 0.1139, -0.9162, -0.357, 0.1818, 0.9426, -0.2965, -0.1536, 0.7317, -0.6621, -0.162, 0.8379, -0.5375, -0.09491, 0.9665, -0.2434, -0.08096, 0.9427, 0.2964, -0.1534, 0.7317, 0.6621, -0.162, 0.3474, 0.8891, -0.298, 0.7863, 0.463, -0.4091, -0.7147, 0.4854, 0.5036, -0.5959, 0.7718, 0.2219, -0.8118, 0.5727, 0.1139, -0.9162, 0.357, 0.1817, -0.9162, -0.357, 0.1818, -0.8118, -0.5727, 0.1139, -0.5959, -0.7718, 0.2219, -0.7154, -0.4855, 0.5025, 0.7865, -0.4631, -0.4086, 0.3474, -0.8891, -0.298, 0.7317, -0.6621, -0.162, 0.9426, -0.2965, -0.1536, 0.7863, 0.463, -0.4091, 0.3474, 0.8891, -0.298, 0.145, 0.9318, -0.3328, 0.3654, 0.5888, -0.721, -0.3592, 0.5397, 0.7614, -0.1836, 0.9265, 0.3285, -0.5959, 0.7718, 0.2219, -0.7147, 0.4854, 0.5036, -0.7154, -0.4855, 0.5025, -0.5959, -0.7718, 0.2219, -0.1836, -0.9265, 0.3285, -0.3598, -0.5397, 0.7611, 0.3659, -0.5888, -0.7207, 0.145, -0.9318, -0.3328, 0.3474, -0.8891, -0.298, 0.7865, -0.4631, -0.4086, 0.3654, 0.5888, -0.721, 0.145, 0.9318, -0.3328, 0.08461, 0.9372, -0.3384, 0.1937, 0.602, -0.7746, -0.2126, 0.5191, 0.8278, -0.08461, 0.9372, 0.3384, -0.1836, 0.9265, 0.3285, -0.3592, 0.5397, 0.7614, -0.3598, -0.5397, 0.7611, -0.1836, -0.9265, 0.3285, -0.0846, -0.9372, 0.3384, -0.2148, -0.5237, 0.8244, 0.1869, -0.6146, -0.7664, 0.08461, -0.9372, -0.3384, 0.145, -0.9318, -0.3328, 0.3659, -0.5888, -0.7207])] * 3)])

# ---- objects
ob_round_rubber_band = bpy.data.objects.new('Round_Rubber_Band', me_untitled)

# ---- transforms, parenting, visibility, modifiers, constraints
ob_round_rubber_band.location = (0.0, 0.0, 0.0)
ob_round_rubber_band.rotation_euler = (1.571, -0.0, 0.0)
ob_round_rubber_band.scale = (0.01, 0.01, 0.01)
ob_round_rubber_band.color = (0.8, 0.8, 0.8, 1.0)
ob_round_rubber_band.lineart.crease_threshold = 0.0

# ---- collection membership
col_collection_1.objects.link(ob_round_rubber_band)

# ---- scene / render settings (as saved in the file)
scene.frame_start = 1; scene.frame_end = 250; scene.frame_set(1)
scene.render.engine = 'BLENDER_EEVEE_NEXT'
scene.render.resolution_percentage = 50
scene.render.fps = 30
scene.render.dither_intensity = 0.0
scene.cycles.use_denoising = False
scene.cycles.samples = 10
scene.cycles.sampling_pattern = 'TABULATED_SOBOL'
scene.cycles.light_sampling_threshold = 0.0
scene.cycles.use_adaptive_sampling = False
scene.cycles.use_light_tree = False
scene.cycles.blur_glossy = 0.0
scene.cycles.pixel_filter_type = 'GAUSSIAN'
scene.cycles.sample_clamp_indirect = 0.0
scene.view_settings.view_transform = 'Standard'
bpy.context.view_layer.update()

# ---- added for rendering (the .blend has no active camera and no usable light): camera, sun
cam_auto = bpy.data.cameras.new('AutoCamera')
cam_auto.lens = 50.0
cam_auto.sensor_width = 36.0
cam_auto.clip_end = 1000.0
ob_auto_camera = bpy.data.objects.new('AutoCamera', cam_auto)
scene.collection.objects.link(ob_auto_camera)
ob_auto_camera.location = (2.43593, -3.06643, 2.04429)
ob_auto_camera.rotation_euler = (1.09748, -7.21219e-08, 0.694738)
scene.camera = ob_auto_camera
light_auto_sun = bpy.data.lights.new('AutoSun', 'SUN')
light_auto_sun.energy = 3.0
light_auto_sun.angle = 0.0523599
ob_auto_sun = bpy.data.objects.new('AutoSun', light_auto_sun)
scene.collection.objects.link(ob_auto_sun)
ob_auto_sun.rotation_euler = (0.872665, 0.174533, 0.523599)
bpy.context.view_layer.update()
